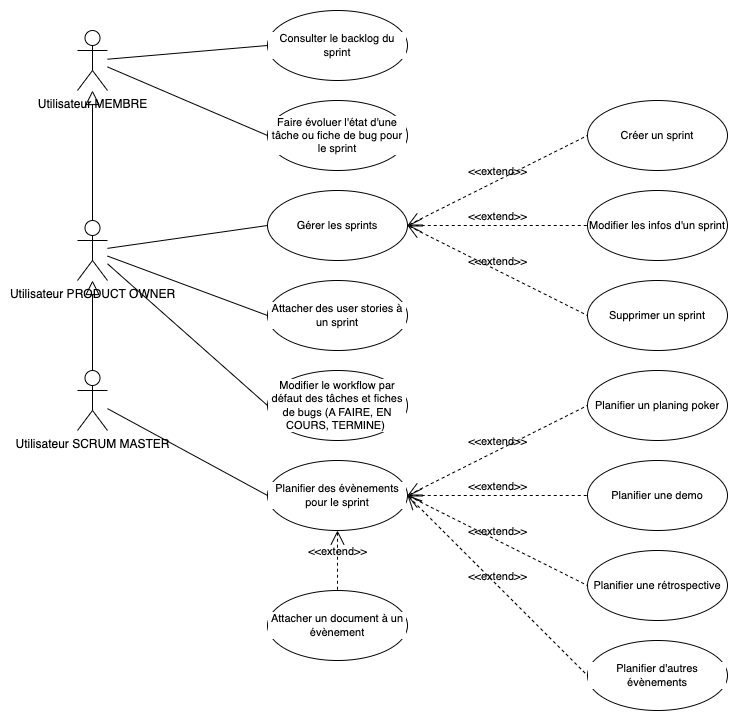

The diagram above was exported from draw.io. Its source (the exported page's mxGraphModel, read from the mxfile embedded in the PNG):
<mxGraphModel dx="2058" dy="1215" grid="1" gridSize="10" guides="1" tooltips="1" connect="1" arrows="1" fold="1" page="1" pageScale="1" pageWidth="827" pageHeight="1169" math="0" shadow="0">
  <root>
    <mxCell id="0" />
    <mxCell id="1" parent="0" />
    <mxCell id="FNrZmSFZU8yCSqWZOzmf-3" style="edgeStyle=none;rounded=0;orthogonalLoop=1;jettySize=auto;html=1;entryX=0;entryY=0.5;entryDx=0;entryDy=0;strokeColor=default;align=center;verticalAlign=middle;fontFamily=Helvetica;fontSize=11;fontColor=default;labelBackgroundColor=default;endArrow=none;endFill=0;" parent="1" source="rrCe4mnnTN3IOyUEGS7K-1" target="JeauBGVWn5Tf5IcLJ01r-9" edge="1">
      <mxGeometry relative="1" as="geometry" />
    </mxCell>
    <mxCell id="FNrZmSFZU8yCSqWZOzmf-4" style="edgeStyle=none;rounded=0;orthogonalLoop=1;jettySize=auto;html=1;entryX=0;entryY=0.5;entryDx=0;entryDy=0;strokeColor=default;align=center;verticalAlign=middle;fontFamily=Helvetica;fontSize=11;fontColor=default;labelBackgroundColor=default;endArrow=none;endFill=0;" parent="1" source="rrCe4mnnTN3IOyUEGS7K-3" target="JeauBGVWn5Tf5IcLJ01r-10" edge="1">
      <mxGeometry relative="1" as="geometry" />
    </mxCell>
    <mxCell id="FNrZmSFZU8yCSqWZOzmf-5" style="edgeStyle=none;rounded=0;orthogonalLoop=1;jettySize=auto;html=1;entryX=0;entryY=0.5;entryDx=0;entryDy=0;strokeColor=default;align=center;verticalAlign=middle;fontFamily=Helvetica;fontSize=11;fontColor=default;labelBackgroundColor=default;endArrow=none;endFill=0;" parent="1" source="rrCe4mnnTN3IOyUEGS7K-1" target="JeauBGVWn5Tf5IcLJ01r-11" edge="1">
      <mxGeometry relative="1" as="geometry" />
    </mxCell>
    <mxCell id="FNrZmSFZU8yCSqWZOzmf-6" style="edgeStyle=none;rounded=0;orthogonalLoop=1;jettySize=auto;html=1;entryX=0;entryY=0.5;entryDx=0;entryDy=0;strokeColor=default;align=center;verticalAlign=middle;fontFamily=Helvetica;fontSize=11;fontColor=default;labelBackgroundColor=default;endArrow=none;endFill=0;" parent="1" source="rrCe4mnnTN3IOyUEGS7K-2" target="qbfASjW3VZqlD1F-Nq00-1" edge="1">
      <mxGeometry relative="1" as="geometry" />
    </mxCell>
    <mxCell id="rrCe4mnnTN3IOyUEGS7K-1" value="Utilisateur PRODUCT OWNER&lt;div&gt;&lt;br&gt;&lt;/div&gt;" style="shape=umlActor;html=1;verticalLabelPosition=bottom;verticalAlign=top;align=center;" parent="1" vertex="1">
      <mxGeometry x="90" y="250" width="30" height="60" as="geometry" />
    </mxCell>
    <mxCell id="rrCe4mnnTN3IOyUEGS7K-2" value="Utilisateur SCRUM MASTER&lt;div&gt;&lt;br&gt;&lt;/div&gt;" style="shape=umlActor;html=1;verticalLabelPosition=bottom;verticalAlign=top;align=center;" parent="1" vertex="1">
      <mxGeometry x="90" y="400" width="30" height="60" as="geometry" />
    </mxCell>
    <mxCell id="JeauBGVWn5Tf5IcLJ01r-5" style="edgeStyle=none;rounded=0;orthogonalLoop=1;jettySize=auto;html=1;entryX=0;entryY=0.5;entryDx=0;entryDy=0;strokeColor=default;align=center;verticalAlign=middle;fontFamily=Helvetica;fontSize=11;fontColor=default;labelBackgroundColor=default;endArrow=none;endFill=0;" parent="1" source="rrCe4mnnTN3IOyUEGS7K-1" target="JeauBGVWn5Tf5IcLJ01r-4" edge="1">
      <mxGeometry relative="1" as="geometry" />
    </mxCell>
    <mxCell id="LKuQAdPh_P104H2Q4HrA-2" style="edgeStyle=none;rounded=0;orthogonalLoop=1;jettySize=auto;html=1;entryX=0;entryY=0.5;entryDx=0;entryDy=0;strokeColor=default;align=center;verticalAlign=middle;fontFamily=Helvetica;fontSize=11;fontColor=default;labelBackgroundColor=default;endArrow=none;endFill=0;" parent="1" source="rrCe4mnnTN3IOyUEGS7K-3" target="LKuQAdPh_P104H2Q4HrA-1" edge="1">
      <mxGeometry relative="1" as="geometry" />
    </mxCell>
    <mxCell id="rrCe4mnnTN3IOyUEGS7K-3" value="Utilisateur MEMBRE&lt;div&gt;&lt;br&gt;&lt;/div&gt;" style="shape=umlActor;html=1;verticalLabelPosition=bottom;verticalAlign=top;align=center;" parent="1" vertex="1">
      <mxGeometry x="90" y="60" width="30" height="60" as="geometry" />
    </mxCell>
    <mxCell id="rrCe4mnnTN3IOyUEGS7K-4" value="" style="edgeStyle=none;html=1;endArrow=block;endFill=0;endSize=12;verticalAlign=bottom;rounded=0;strokeColor=default;align=center;fontFamily=Helvetica;fontSize=11;fontColor=default;labelBackgroundColor=default;exitX=0.5;exitY=0;exitDx=0;exitDy=0;exitPerimeter=0;" parent="1" source="rrCe4mnnTN3IOyUEGS7K-2" target="rrCe4mnnTN3IOyUEGS7K-1" edge="1">
      <mxGeometry width="160" relative="1" as="geometry">
        <mxPoint x="90" y="465" as="sourcePoint" />
        <mxPoint x="90" y="325" as="targetPoint" />
      </mxGeometry>
    </mxCell>
    <mxCell id="rrCe4mnnTN3IOyUEGS7K-5" value="" style="edgeStyle=none;html=1;endArrow=block;endFill=0;endSize=12;verticalAlign=bottom;rounded=0;strokeColor=default;align=center;fontFamily=Helvetica;fontSize=11;fontColor=default;labelBackgroundColor=default;exitX=0.5;exitY=0;exitDx=0;exitDy=0;exitPerimeter=0;" parent="1" source="rrCe4mnnTN3IOyUEGS7K-1" target="rrCe4mnnTN3IOyUEGS7K-3" edge="1">
      <mxGeometry width="160" relative="1" as="geometry">
        <mxPoint x="40" y="230" as="sourcePoint" />
        <mxPoint x="150" y="180" as="targetPoint" />
      </mxGeometry>
    </mxCell>
    <mxCell id="JeauBGVWn5Tf5IcLJ01r-1" value="Créer un sprint" style="ellipse;whiteSpace=wrap;html=1;fontFamily=Helvetica;fontSize=11;fontColor=default;labelBackgroundColor=default;" parent="1" vertex="1">
      <mxGeometry x="600" y="130" width="140" height="70" as="geometry" />
    </mxCell>
    <mxCell id="JeauBGVWn5Tf5IcLJ01r-2" value="Modifier les infos d'un sprint" style="ellipse;whiteSpace=wrap;html=1;fontFamily=Helvetica;fontSize=11;fontColor=default;labelBackgroundColor=default;" parent="1" vertex="1">
      <mxGeometry x="600" y="220" width="140" height="70" as="geometry" />
    </mxCell>
    <mxCell id="JeauBGVWn5Tf5IcLJ01r-3" value="Supprimer un sprint" style="ellipse;whiteSpace=wrap;html=1;fontFamily=Helvetica;fontSize=11;fontColor=default;labelBackgroundColor=default;" parent="1" vertex="1">
      <mxGeometry x="600" y="310" width="140" height="70" as="geometry" />
    </mxCell>
    <mxCell id="JeauBGVWn5Tf5IcLJ01r-4" value="Gérer les sprints" style="ellipse;whiteSpace=wrap;html=1;fontFamily=Helvetica;fontSize=11;fontColor=default;labelBackgroundColor=default;" parent="1" vertex="1">
      <mxGeometry x="280" y="220" width="140" height="70" as="geometry" />
    </mxCell>
    <mxCell id="JeauBGVWn5Tf5IcLJ01r-9" value="Attacher des user stories à un sprint" style="ellipse;whiteSpace=wrap;html=1;fontFamily=Helvetica;fontSize=11;fontColor=default;labelBackgroundColor=default;" parent="1" vertex="1">
      <mxGeometry x="280" y="310" width="140" height="70" as="geometry" />
    </mxCell>
    <mxCell id="JeauBGVWn5Tf5IcLJ01r-10" value="Faire évoluer l'état d'une tâche ou fiche de bug pour le sprint" style="ellipse;whiteSpace=wrap;html=1;fontFamily=Helvetica;fontSize=11;fontColor=default;labelBackgroundColor=default;" parent="1" vertex="1">
      <mxGeometry x="280" y="130" width="140" height="70" as="geometry" />
    </mxCell>
    <mxCell id="JeauBGVWn5Tf5IcLJ01r-11" value="Modifier le workflow par défaut des tâches et fiches de bugs (A FAIRE, EN COURS, TERMINE)&amp;nbsp;" style="ellipse;whiteSpace=wrap;html=1;fontFamily=Helvetica;fontSize=11;fontColor=default;labelBackgroundColor=default;" parent="1" vertex="1">
      <mxGeometry x="280" y="400" width="140" height="70" as="geometry" />
    </mxCell>
    <mxCell id="qbfASjW3VZqlD1F-Nq00-1" value="Planifier des évènements pour le sprint" style="ellipse;whiteSpace=wrap;html=1;fontFamily=Helvetica;fontSize=11;fontColor=default;labelBackgroundColor=default;" parent="1" vertex="1">
      <mxGeometry x="280" y="490" width="140" height="70" as="geometry" />
    </mxCell>
    <mxCell id="qbfASjW3VZqlD1F-Nq00-2" value="Planifier une demo" style="ellipse;whiteSpace=wrap;html=1;fontFamily=Helvetica;fontSize=11;fontColor=default;labelBackgroundColor=default;" parent="1" vertex="1">
      <mxGeometry x="600" y="490" width="140" height="70" as="geometry" />
    </mxCell>
    <mxCell id="qbfASjW3VZqlD1F-Nq00-3" value="Planifier une rétrospective" style="ellipse;whiteSpace=wrap;html=1;fontFamily=Helvetica;fontSize=11;fontColor=default;labelBackgroundColor=default;" parent="1" vertex="1">
      <mxGeometry x="600" y="580" width="140" height="70" as="geometry" />
    </mxCell>
    <mxCell id="qbfASjW3VZqlD1F-Nq00-4" value="Planifier d'autres évènements" style="ellipse;whiteSpace=wrap;html=1;fontFamily=Helvetica;fontSize=11;fontColor=default;labelBackgroundColor=default;" parent="1" vertex="1">
      <mxGeometry x="600" y="670" width="140" height="70" as="geometry" />
    </mxCell>
    <mxCell id="FNrZmSFZU8yCSqWZOzmf-1" value="Attacher un document à un évènement" style="ellipse;whiteSpace=wrap;html=1;fontFamily=Helvetica;fontSize=11;fontColor=default;labelBackgroundColor=default;" parent="1" vertex="1">
      <mxGeometry x="280" y="620" width="140" height="70" as="geometry" />
    </mxCell>
    <mxCell id="FNrZmSFZU8yCSqWZOzmf-2" value="&amp;lt;&amp;lt;extend&amp;gt;&amp;gt;" style="edgeStyle=none;html=1;startArrow=open;endArrow=none;startSize=12;verticalAlign=bottom;dashed=1;labelBackgroundColor=none;rounded=0;strokeColor=default;align=center;fontFamily=Helvetica;fontSize=11;fontColor=default;entryX=0.5;entryY=0;entryDx=0;entryDy=0;exitX=0.5;exitY=1;exitDx=0;exitDy=0;" parent="1" source="qbfASjW3VZqlD1F-Nq00-1" target="FNrZmSFZU8yCSqWZOzmf-1" edge="1">
      <mxGeometry width="160" relative="1" as="geometry">
        <mxPoint x="50" y="360" as="sourcePoint" />
        <mxPoint x="210" y="360" as="targetPoint" />
      </mxGeometry>
    </mxCell>
    <mxCell id="LKuQAdPh_P104H2Q4HrA-1" value="Consulter le backlog du sprint" style="ellipse;whiteSpace=wrap;html=1;fontFamily=Helvetica;fontSize=11;fontColor=default;labelBackgroundColor=default;" parent="1" vertex="1">
      <mxGeometry x="280" y="40" width="140" height="70" as="geometry" />
    </mxCell>
    <mxCell id="syhUnT6GiglVmejR5Jmg-1" value="Planifier un planing poker" style="ellipse;whiteSpace=wrap;html=1;fontFamily=Helvetica;fontSize=11;fontColor=default;labelBackgroundColor=default;" parent="1" vertex="1">
      <mxGeometry x="600" y="400" width="140" height="70" as="geometry" />
    </mxCell>
    <mxCell id="-8gFWj8GUuvtEKKOoD4X-2" value="&amp;lt;&amp;lt;extend&amp;gt;&amp;gt;" style="edgeStyle=none;html=1;startArrow=open;endArrow=none;startSize=12;verticalAlign=bottom;dashed=1;labelBackgroundColor=none;rounded=0;entryX=0;entryY=0.5;entryDx=0;entryDy=0;exitX=1;exitY=0.5;exitDx=0;exitDy=0;" parent="1" source="JeauBGVWn5Tf5IcLJ01r-4" target="JeauBGVWn5Tf5IcLJ01r-1" edge="1">
      <mxGeometry width="160" relative="1" as="geometry">
        <mxPoint x="430" y="190" as="sourcePoint" />
        <mxPoint x="590" y="190" as="targetPoint" />
      </mxGeometry>
    </mxCell>
    <mxCell id="-8gFWj8GUuvtEKKOoD4X-3" value="&amp;lt;&amp;lt;extend&amp;gt;&amp;gt;" style="edgeStyle=none;html=1;startArrow=open;endArrow=none;startSize=12;verticalAlign=bottom;dashed=1;labelBackgroundColor=none;rounded=0;entryX=0;entryY=0.5;entryDx=0;entryDy=0;exitX=1;exitY=0.5;exitDx=0;exitDy=0;" parent="1" source="JeauBGVWn5Tf5IcLJ01r-4" target="JeauBGVWn5Tf5IcLJ01r-2" edge="1">
      <mxGeometry width="160" relative="1" as="geometry">
        <mxPoint x="420" y="210" as="sourcePoint" />
        <mxPoint x="600" y="210" as="targetPoint" />
      </mxGeometry>
    </mxCell>
    <mxCell id="-8gFWj8GUuvtEKKOoD4X-4" value="&amp;lt;&amp;lt;extend&amp;gt;&amp;gt;" style="edgeStyle=none;html=1;startArrow=open;endArrow=none;startSize=12;verticalAlign=bottom;dashed=1;labelBackgroundColor=none;rounded=0;entryX=0;entryY=0.5;entryDx=0;entryDy=0;exitX=1;exitY=0.5;exitDx=0;exitDy=0;" parent="1" source="JeauBGVWn5Tf5IcLJ01r-4" target="JeauBGVWn5Tf5IcLJ01r-3" edge="1">
      <mxGeometry width="160" relative="1" as="geometry">
        <mxPoint x="400" y="220" as="sourcePoint" />
        <mxPoint x="580" y="310" as="targetPoint" />
      </mxGeometry>
    </mxCell>
    <mxCell id="-8gFWj8GUuvtEKKOoD4X-5" value="&amp;lt;&amp;lt;extend&amp;gt;&amp;gt;" style="edgeStyle=none;html=1;startArrow=open;endArrow=none;startSize=12;verticalAlign=bottom;dashed=1;labelBackgroundColor=none;rounded=0;entryX=0;entryY=0.5;entryDx=0;entryDy=0;exitX=1;exitY=0.5;exitDx=0;exitDy=0;" parent="1" source="qbfASjW3VZqlD1F-Nq00-1" target="syhUnT6GiglVmejR5Jmg-1" edge="1">
      <mxGeometry width="160" relative="1" as="geometry">
        <mxPoint x="400" y="330" as="sourcePoint" />
        <mxPoint x="580" y="510" as="targetPoint" />
      </mxGeometry>
    </mxCell>
    <mxCell id="-8gFWj8GUuvtEKKOoD4X-6" value="&amp;lt;&amp;lt;extend&amp;gt;&amp;gt;" style="edgeStyle=none;html=1;startArrow=open;endArrow=none;startSize=12;verticalAlign=bottom;dashed=1;labelBackgroundColor=none;rounded=0;entryX=0;entryY=0.5;entryDx=0;entryDy=0;exitX=1;exitY=0.5;exitDx=0;exitDy=0;" parent="1" source="qbfASjW3VZqlD1F-Nq00-1" target="qbfASjW3VZqlD1F-Nq00-2" edge="1">
      <mxGeometry width="160" relative="1" as="geometry">
        <mxPoint x="420" y="580" as="sourcePoint" />
        <mxPoint x="600" y="490" as="targetPoint" />
      </mxGeometry>
    </mxCell>
    <mxCell id="-8gFWj8GUuvtEKKOoD4X-7" value="&amp;lt;&amp;lt;extend&amp;gt;&amp;gt;" style="edgeStyle=none;html=1;startArrow=open;endArrow=none;startSize=12;verticalAlign=bottom;dashed=1;labelBackgroundColor=none;rounded=0;entryX=0;entryY=0.5;entryDx=0;entryDy=0;exitX=1;exitY=0.5;exitDx=0;exitDy=0;" parent="1" source="qbfASjW3VZqlD1F-Nq00-1" target="qbfASjW3VZqlD1F-Nq00-3" edge="1">
      <mxGeometry width="160" relative="1" as="geometry">
        <mxPoint x="414" y="584.5" as="sourcePoint" />
        <mxPoint x="594" y="584.5" as="targetPoint" />
      </mxGeometry>
    </mxCell>
    <mxCell id="-8gFWj8GUuvtEKKOoD4X-8" value="&amp;lt;&amp;lt;extend&amp;gt;&amp;gt;" style="edgeStyle=none;html=1;startArrow=open;endArrow=none;startSize=12;verticalAlign=bottom;dashed=1;labelBackgroundColor=none;rounded=0;entryX=0;entryY=0.5;entryDx=0;entryDy=0;exitX=1;exitY=0.5;exitDx=0;exitDy=0;" parent="1" source="qbfASjW3VZqlD1F-Nq00-1" target="qbfASjW3VZqlD1F-Nq00-4" edge="1">
      <mxGeometry width="160" relative="1" as="geometry">
        <mxPoint x="414" y="600" as="sourcePoint" />
        <mxPoint x="594" y="690" as="targetPoint" />
      </mxGeometry>
    </mxCell>
  </root>
</mxGraphModel>